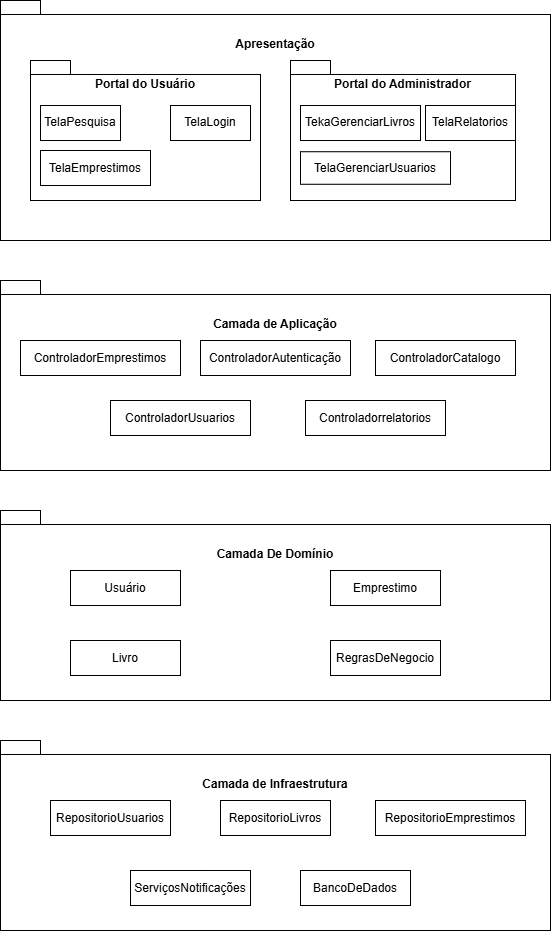

The diagram above was exported from draw.io. Its source (the exported page's mxGraphModel, read from the mxfile embedded in the PNG):
<mxGraphModel dx="1507" dy="722" grid="1" gridSize="10" guides="1" tooltips="1" connect="1" arrows="1" fold="1" page="1" pageScale="1" pageWidth="827" pageHeight="1169" math="0" shadow="0">
  <root>
    <mxCell id="0" />
    <mxCell id="1" parent="0" />
    <mxCell id="UaV8JUDjd2Az3VA4GC4s-1" parent="1" style="shape=folder;fontStyle=1;spacingTop=30;tabWidth=40;tabHeight=14;tabPosition=left;html=1;whiteSpace=wrap;verticalAlign=top;" value="Apresentação" vertex="1">
      <mxGeometry height="240" width="550" x="210" y="40" as="geometry" />
    </mxCell>
    <mxCell id="UaV8JUDjd2Az3VA4GC4s-2" parent="1" style="shape=folder;fontStyle=1;spacingTop=10;tabWidth=40;tabHeight=14;tabPosition=left;html=1;whiteSpace=wrap;verticalAlign=top;" value="Portal do Usuário" vertex="1">
      <mxGeometry height="140" width="230" x="240" y="100" as="geometry" />
    </mxCell>
    <mxCell id="UaV8JUDjd2Az3VA4GC4s-6" parent="1" style="shape=folder;fontStyle=1;spacingTop=10;tabWidth=40;tabHeight=14;tabPosition=left;html=1;whiteSpace=wrap;verticalAlign=top;" value="Portal do Administrador" vertex="1">
      <mxGeometry height="140" width="225" x="500" y="100" as="geometry" />
    </mxCell>
    <mxCell id="UaV8JUDjd2Az3VA4GC4s-7" parent="1" style="html=1;whiteSpace=wrap;" value="TelaPesquisa" vertex="1">
      <mxGeometry height="35" width="80" x="250" y="145" as="geometry" />
    </mxCell>
    <mxCell id="UaV8JUDjd2Az3VA4GC4s-8" parent="1" style="html=1;whiteSpace=wrap;" value="TelaLogin" vertex="1">
      <mxGeometry height="35" width="80" x="380" y="145" as="geometry" />
    </mxCell>
    <mxCell id="UaV8JUDjd2Az3VA4GC4s-9" parent="1" style="html=1;whiteSpace=wrap;" value="TelaEmprestimos" vertex="1">
      <mxGeometry height="35" width="110" x="250" y="190" as="geometry" />
    </mxCell>
    <mxCell id="UaV8JUDjd2Az3VA4GC4s-10" parent="1" style="html=1;whiteSpace=wrap;" value="TekaGerenciarLivros" vertex="1">
      <mxGeometry height="35" width="120" x="510" y="145" as="geometry" />
    </mxCell>
    <mxCell id="UaV8JUDjd2Az3VA4GC4s-11" parent="1" style="html=1;whiteSpace=wrap;" value="TelaGerenciarUsuarios" vertex="1">
      <mxGeometry height="32.5" width="150" x="510" y="191.25" as="geometry" />
    </mxCell>
    <mxCell id="UaV8JUDjd2Az3VA4GC4s-13" parent="1" style="html=1;whiteSpace=wrap;" value="TelaRelatorios" vertex="1">
      <mxGeometry height="35" width="90" x="635" y="145" as="geometry" />
    </mxCell>
    <mxCell id="UaV8JUDjd2Az3VA4GC4s-14" parent="1" style="shape=folder;fontStyle=1;spacingTop=30;tabWidth=40;tabHeight=14;tabPosition=left;html=1;whiteSpace=wrap;verticalAlign=top;" value="Camada de Aplicação" vertex="1">
      <mxGeometry height="190" width="550" x="210" y="320" as="geometry" />
    </mxCell>
    <mxCell id="UaV8JUDjd2Az3VA4GC4s-16" parent="1" style="shape=folder;fontStyle=1;spacingTop=30;tabWidth=40;tabHeight=14;tabPosition=left;html=1;whiteSpace=wrap;verticalAlign=top;" value="Camada De Domínio" vertex="1">
      <mxGeometry height="190" width="550" x="210" y="550" as="geometry" />
    </mxCell>
    <mxCell id="UaV8JUDjd2Az3VA4GC4s-17" parent="1" style="shape=folder;fontStyle=1;spacingTop=30;tabWidth=40;tabHeight=14;tabPosition=left;html=1;whiteSpace=wrap;verticalAlign=top;" value="Camada de Infraestrutura" vertex="1">
      <mxGeometry height="190" width="550" x="210" y="780" as="geometry" />
    </mxCell>
    <mxCell id="UaV8JUDjd2Az3VA4GC4s-18" parent="1" style="html=1;whiteSpace=wrap;" value="ControladorEmprestimos" vertex="1">
      <mxGeometry height="35" width="160" x="230" y="380" as="geometry" />
    </mxCell>
    <mxCell id="UaV8JUDjd2Az3VA4GC4s-19" parent="1" style="html=1;whiteSpace=wrap;" value="ControladorAutenticação" vertex="1">
      <mxGeometry height="35" width="150" x="410" y="380" as="geometry" />
    </mxCell>
    <mxCell id="UaV8JUDjd2Az3VA4GC4s-20" parent="1" style="html=1;whiteSpace=wrap;" value="ControladorCatalogo" vertex="1">
      <mxGeometry height="35" width="140" x="585" y="380" as="geometry" />
    </mxCell>
    <mxCell id="UaV8JUDjd2Az3VA4GC4s-21" parent="1" style="html=1;whiteSpace=wrap;" value="ControladorUsuarios" vertex="1">
      <mxGeometry height="35" width="140" x="320" y="440" as="geometry" />
    </mxCell>
    <mxCell id="UaV8JUDjd2Az3VA4GC4s-22" parent="1" style="html=1;whiteSpace=wrap;" value="Controladorrelatorios" vertex="1">
      <mxGeometry height="35" width="140" x="515" y="440" as="geometry" />
    </mxCell>
    <mxCell id="UaV8JUDjd2Az3VA4GC4s-23" parent="1" style="html=1;whiteSpace=wrap;" value="Usuário" vertex="1">
      <mxGeometry height="35" width="110" x="280" y="610" as="geometry" />
    </mxCell>
    <mxCell id="UaV8JUDjd2Az3VA4GC4s-24" parent="1" style="html=1;whiteSpace=wrap;" value="Livro" vertex="1">
      <mxGeometry height="35" width="110" x="280" y="680" as="geometry" />
    </mxCell>
    <mxCell id="UaV8JUDjd2Az3VA4GC4s-26" parent="1" style="html=1;whiteSpace=wrap;" value="Emprestimo" vertex="1">
      <mxGeometry height="35" width="110" x="540" y="610" as="geometry" />
    </mxCell>
    <mxCell id="UaV8JUDjd2Az3VA4GC4s-27" parent="1" style="html=1;whiteSpace=wrap;" value="RegrasDeNegocio" vertex="1">
      <mxGeometry height="35" width="110" x="540" y="680" as="geometry" />
    </mxCell>
    <mxCell id="UaV8JUDjd2Az3VA4GC4s-28" parent="1" style="html=1;whiteSpace=wrap;" value="RepositorioUsuarios" vertex="1">
      <mxGeometry height="35" width="120" x="260" y="840" as="geometry" />
    </mxCell>
    <mxCell id="UaV8JUDjd2Az3VA4GC4s-29" parent="1" style="html=1;whiteSpace=wrap;" value="RepositorioLivros" vertex="1">
      <mxGeometry height="35" width="110" x="430" y="840" as="geometry" />
    </mxCell>
    <mxCell id="UaV8JUDjd2Az3VA4GC4s-30" parent="1" style="html=1;whiteSpace=wrap;" value="RepositorioEmprestimos" vertex="1">
      <mxGeometry height="35" width="150" x="585" y="840" as="geometry" />
    </mxCell>
    <mxCell id="UaV8JUDjd2Az3VA4GC4s-31" parent="1" style="html=1;whiteSpace=wrap;" value="ServiçosNotificações" vertex="1">
      <mxGeometry height="35" width="120" x="340" y="910" as="geometry" />
    </mxCell>
    <mxCell id="UaV8JUDjd2Az3VA4GC4s-32" parent="1" style="html=1;whiteSpace=wrap;" value="BancoDeDados" vertex="1">
      <mxGeometry height="35" width="110" x="510" y="910" as="geometry" />
    </mxCell>
  </root>
</mxGraphModel>